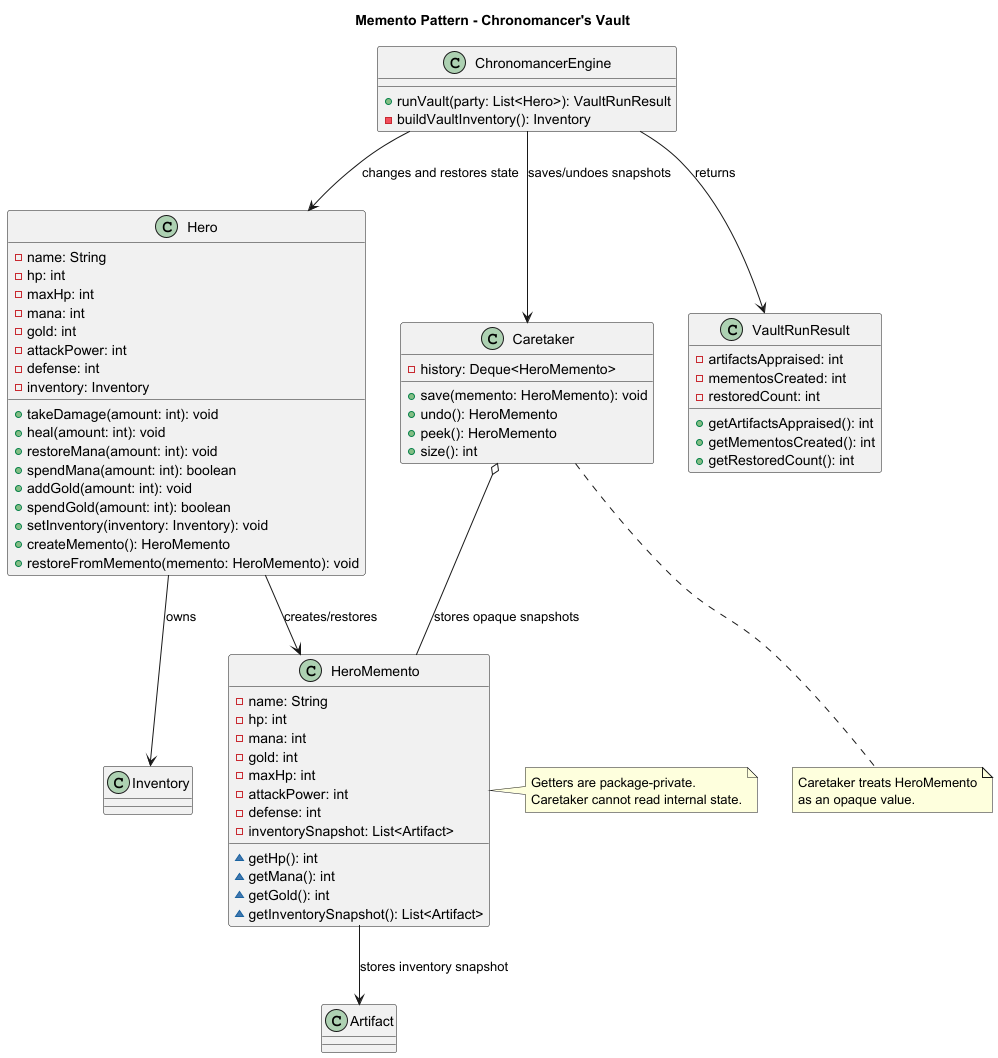

The diagram above was rendered by PlantUML. Its source (embedded in the PNG):
@startuml
title Memento Pattern - Chronomancer's Vault

class Hero {
  -name: String
  -hp: int
  -maxHp: int
  -mana: int
  -gold: int
  -attackPower: int
  -defense: int
  -inventory: Inventory
  +takeDamage(amount: int): void
  +heal(amount: int): void
  +restoreMana(amount: int): void
  +spendMana(amount: int): boolean
  +addGold(amount: int): void
  +spendGold(amount: int): boolean
  +setInventory(inventory: Inventory): void
  +createMemento(): HeroMemento
  +restoreFromMemento(memento: HeroMemento): void
}

class HeroMemento {
  -name: String
  -hp: int
  -mana: int
  -gold: int
  -maxHp: int
  -attackPower: int
  -defense: int
  -inventorySnapshot: List<Artifact>
  ~getHp(): int
  ~getMana(): int
  ~getGold(): int
  ~getInventorySnapshot(): List<Artifact>
}

class Caretaker {
  -history: Deque<HeroMemento>
  +save(memento: HeroMemento): void
  +undo(): HeroMemento
  +peek(): HeroMemento
  +size(): int
}

class ChronomancerEngine {
  +runVault(party: List<Hero>): VaultRunResult
  -buildVaultInventory(): Inventory
}

class VaultRunResult {
  -artifactsAppraised: int
  -mementosCreated: int
  -restoredCount: int
  +getArtifactsAppraised(): int
  +getMementosCreated(): int
  +getRestoredCount(): int
}

class Inventory
class Artifact

Hero --> HeroMemento : creates/restores
Caretaker o-- HeroMemento : stores opaque snapshots
ChronomancerEngine --> Hero : changes and restores state
ChronomancerEngine --> Caretaker : saves/undoes snapshots
ChronomancerEngine --> VaultRunResult : returns
Hero --> Inventory : owns
HeroMemento --> Artifact : stores inventory snapshot

note right of HeroMemento
Getters are package-private.
Caretaker cannot read internal state.
end note

note bottom of Caretaker
Caretaker treats HeroMemento
as an opaque value.
end note

@enduml